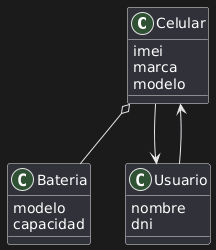

The diagram above was rendered by PlantUML. Its source (embedded in the PNG):
@startuml
class Celular {
  imei
  marca
  modelo
}

class Bateria {
  modelo
  capacidad
}

class Usuario {
  nombre
  dni
}

Celular o-- Bateria
Celular --> Usuario
Usuario --> Celular
@enduml